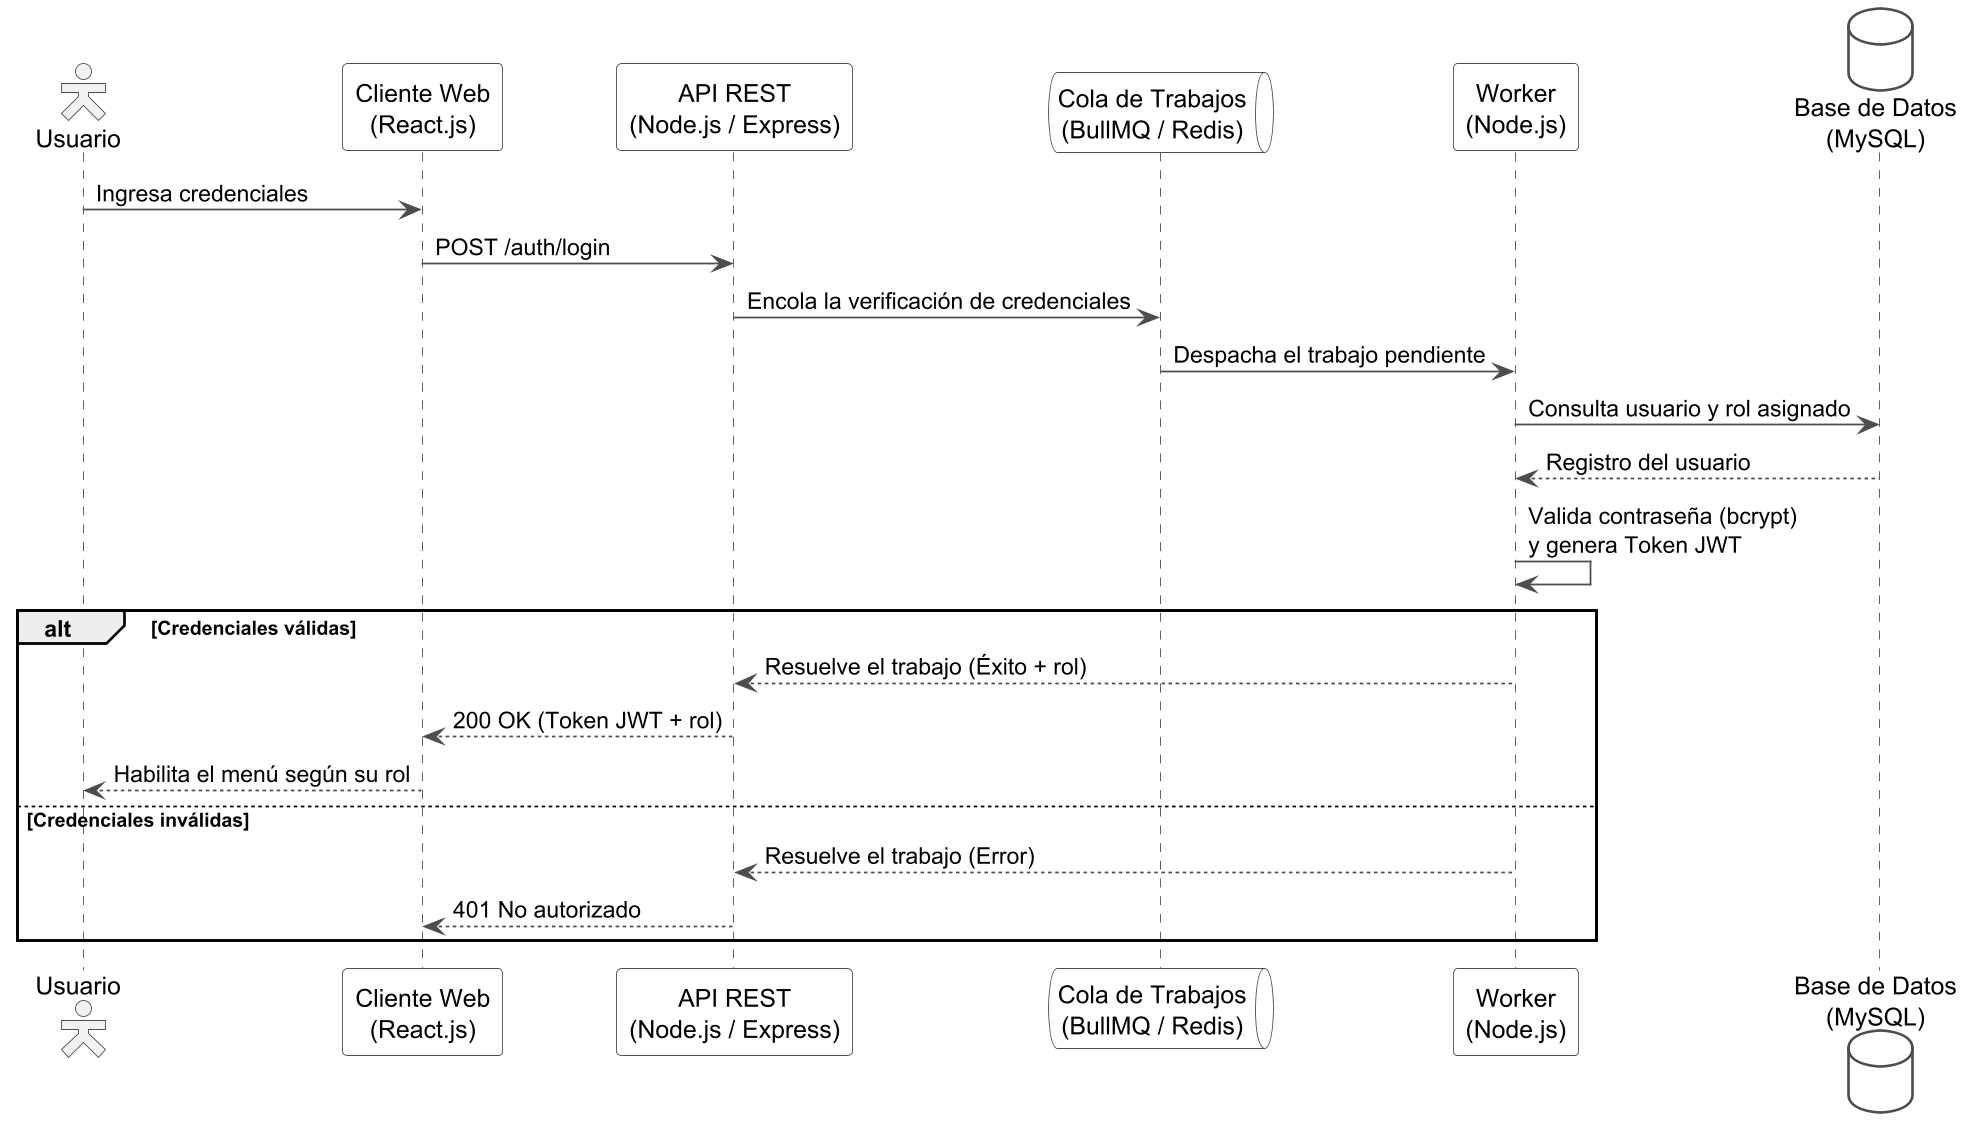

The diagram above was rendered by PlantUML. Its source (embedded in the PNG):
@startuml iteracion1_secuencia
skinparamlocked dpi 170
' Iteración 1 - Secuencia: Autenticación asíncrona con verificación de rol
skinparam shadowing false
skinparam actorStyle hollow
skinparam sequence {
  ArrowColor #4D4D4D
  LifeLineBorderColor #4D4D4D
  LifeLineBackgroundColor #F7F7F7
  ParticipantBorderColor #4D4D4D
  ParticipantBackgroundColor #FFFFFF
  ActorBorderColor #4D4D4D
  ActorBackgroundColor #F2F2F2
}
skinparam databaseBorderColor #4D4D4D
skinparam databaseBackgroundColor #FFFFFF
skinparam queueBorderColor #4D4D4D
skinparam queueBackgroundColor #FFFFFF

actor "Usuario" as U
participant "Cliente Web\n(React.js)" as CW
participant "API REST\n(Node.js / Express)" as API
queue "Cola de Trabajos\n(BullMQ / Redis)" as Q
participant "Worker\n(Node.js)" as W
database "Base de Datos\n(MySQL)" as DB

U -> CW : Ingresa credenciales
CW -> API : POST /auth/login
API -> Q : Encola la verificación de credenciales
Q -> W : Despacha el trabajo pendiente
W -> DB : Consulta usuario y rol asignado
DB --> W : Registro del usuario
W -> W : Valida contraseña (bcrypt)\ny genera Token JWT

alt Credenciales válidas
  W --> API : Resuelve el trabajo (Éxito + rol)
  API --> CW : 200 OK (Token JWT + rol)
  CW --> U : Habilita el menú según su rol
else Credenciales inválidas
  W --> API : Resuelve el trabajo (Error)
  API --> CW : 401 No autorizado
end

@enduml